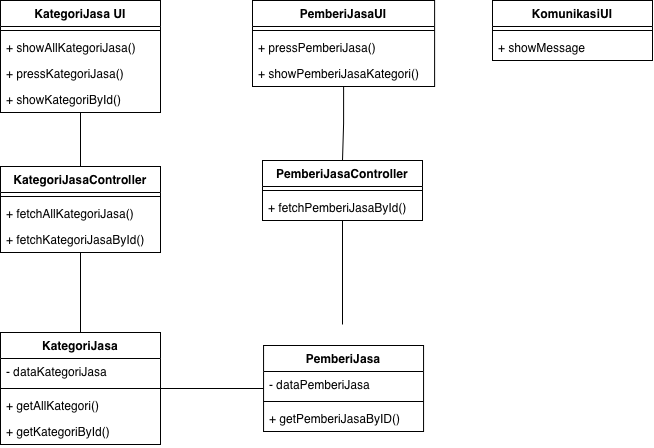

The diagram above was exported from draw.io. Its source (the exported page's mxGraphModel, read from the mxfile embedded in the PNG):
<mxGraphModel dx="1303" dy="899" grid="1" gridSize="10" guides="1" tooltips="1" connect="1" arrows="1" fold="1" page="1" pageScale="1" pageWidth="850" pageHeight="1100" math="0" shadow="0">
  <root>
    <mxCell id="0" />
    <mxCell id="1" parent="0" />
    <mxCell id="EHYDYD5V4rIWwnMvwvMy-134" edge="1" parent="1" source="EHYDYD5V4rIWwnMvwvMy-126" style="edgeStyle=orthogonalEdgeStyle;rounded=0;orthogonalLoop=1;jettySize=auto;html=1;defaultLabelBackgroundColor=gap;endArrow=none;endFill=0;" target="EHYDYD5V4rIWwnMvwvMy-130" value="">
      <mxGeometry relative="1" as="geometry" />
    </mxCell>
    <mxCell id="EHYDYD5V4rIWwnMvwvMy-126" parent="1" style="swimlane;fontStyle=1;align=center;verticalAlign=top;childLayout=stackLayout;horizontal=1;startSize=26;horizontalStack=0;resizeParent=1;resizeParentMax=0;resizeLast=0;collapsible=1;marginBottom=0;whiteSpace=wrap;html=1;" value="KategoriJasa UI" vertex="1">
      <mxGeometry height="112" width="160" x="38" y="570" as="geometry" />
    </mxCell>
    <mxCell id="EHYDYD5V4rIWwnMvwvMy-128" parent="EHYDYD5V4rIWwnMvwvMy-126" style="line;strokeWidth=1;fillColor=none;align=left;verticalAlign=middle;spacingTop=-1;spacingLeft=3;spacingRight=3;rotatable=0;labelPosition=right;points=[];portConstraint=eastwest;strokeColor=inherit;labelPerimeter=1;" value="" vertex="1">
      <mxGeometry height="8" width="160" y="26" as="geometry" />
    </mxCell>
    <mxCell id="EHYDYD5V4rIWwnMvwvMy-129" parent="EHYDYD5V4rIWwnMvwvMy-126" style="text;strokeColor=none;fillColor=none;align=left;verticalAlign=top;spacingLeft=4;spacingRight=4;overflow=hidden;rotatable=0;points=[[0,0.5],[1,0.5]];portConstraint=eastwest;whiteSpace=wrap;html=1;" value="&lt;div&gt;+ showAllKategoriJasa()&lt;/div&gt;" vertex="1">
      <mxGeometry height="26" width="160" y="34" as="geometry" />
    </mxCell>
    <mxCell id="w2nJKzUDBATx1FQ2TZLC-2" parent="EHYDYD5V4rIWwnMvwvMy-126" style="text;strokeColor=none;fillColor=none;align=left;verticalAlign=top;spacingLeft=4;spacingRight=4;overflow=hidden;rotatable=0;points=[[0,0.5],[1,0.5]];portConstraint=eastwest;whiteSpace=wrap;html=1;" value="&lt;div&gt;+ pressKategoriJasa()&lt;/div&gt;" vertex="1">
      <mxGeometry height="26" width="160" y="60" as="geometry" />
    </mxCell>
    <mxCell id="w2nJKzUDBATx1FQ2TZLC-3" parent="EHYDYD5V4rIWwnMvwvMy-126" style="text;strokeColor=none;fillColor=none;align=left;verticalAlign=top;spacingLeft=4;spacingRight=4;overflow=hidden;rotatable=0;points=[[0,0.5],[1,0.5]];portConstraint=eastwest;whiteSpace=wrap;html=1;" value="&lt;div&gt;+ showKategoriById()&lt;/div&gt;" vertex="1">
      <mxGeometry height="26" width="160" y="86" as="geometry" />
    </mxCell>
    <mxCell id="EHYDYD5V4rIWwnMvwvMy-139" edge="1" parent="1" source="EHYDYD5V4rIWwnMvwvMy-130" style="edgeStyle=orthogonalEdgeStyle;rounded=0;orthogonalLoop=1;jettySize=auto;html=1;defaultLabelBackgroundColor=gap;endArrow=none;endFill=0;" target="EHYDYD5V4rIWwnMvwvMy-135" value="">
      <mxGeometry relative="1" as="geometry" />
    </mxCell>
    <mxCell id="EHYDYD5V4rIWwnMvwvMy-130" parent="1" style="swimlane;fontStyle=1;align=center;verticalAlign=top;childLayout=stackLayout;horizontal=1;startSize=26;horizontalStack=0;resizeParent=1;resizeParentMax=0;resizeLast=0;collapsible=1;marginBottom=0;whiteSpace=wrap;html=1;" value="KategoriJasaController" vertex="1">
      <mxGeometry height="86" width="160" x="38" y="736" as="geometry" />
    </mxCell>
    <mxCell id="EHYDYD5V4rIWwnMvwvMy-132" parent="EHYDYD5V4rIWwnMvwvMy-130" style="line;strokeWidth=1;fillColor=none;align=left;verticalAlign=middle;spacingTop=-1;spacingLeft=3;spacingRight=3;rotatable=0;labelPosition=right;points=[];portConstraint=eastwest;strokeColor=inherit;labelPerimeter=1;" value="" vertex="1">
      <mxGeometry height="8" width="160" y="26" as="geometry" />
    </mxCell>
    <mxCell id="EHYDYD5V4rIWwnMvwvMy-133" parent="EHYDYD5V4rIWwnMvwvMy-130" style="text;strokeColor=none;fillColor=none;align=left;verticalAlign=top;spacingLeft=4;spacingRight=4;overflow=hidden;rotatable=0;points=[[0,0.5],[1,0.5]];portConstraint=eastwest;whiteSpace=wrap;html=1;" value="+ fetchAllKategoriJasa()&lt;div&gt;&lt;br&gt;&lt;/div&gt;" vertex="1">
      <mxGeometry height="26" width="160" y="34" as="geometry" />
    </mxCell>
    <mxCell id="w2nJKzUDBATx1FQ2TZLC-4" parent="EHYDYD5V4rIWwnMvwvMy-130" style="text;strokeColor=none;fillColor=none;align=left;verticalAlign=top;spacingLeft=4;spacingRight=4;overflow=hidden;rotatable=0;points=[[0,0.5],[1,0.5]];portConstraint=eastwest;whiteSpace=wrap;html=1;" value="&lt;div&gt;+ fetchKategoriJasaById()&lt;/div&gt;" vertex="1">
      <mxGeometry height="26" width="160" y="60" as="geometry" />
    </mxCell>
    <mxCell id="EHYDYD5V4rIWwnMvwvMy-145" edge="1" parent="1" source="EHYDYD5V4rIWwnMvwvMy-135" style="edgeStyle=orthogonalEdgeStyle;rounded=0;orthogonalLoop=1;jettySize=auto;html=1;defaultLabelBackgroundColor=gap;endArrow=none;endFill=0;" target="EHYDYD5V4rIWwnMvwvMy-141" value="">
      <mxGeometry relative="1" as="geometry" />
    </mxCell>
    <mxCell id="EHYDYD5V4rIWwnMvwvMy-135" parent="1" style="swimlane;fontStyle=1;align=center;verticalAlign=top;childLayout=stackLayout;horizontal=1;startSize=26;horizontalStack=0;resizeParent=1;resizeParentMax=0;resizeLast=0;collapsible=1;marginBottom=0;whiteSpace=wrap;html=1;" value="KategoriJasa" vertex="1">
      <mxGeometry height="112" width="160" x="38" y="902" as="geometry" />
    </mxCell>
    <mxCell id="EHYDYD5V4rIWwnMvwvMy-136" parent="EHYDYD5V4rIWwnMvwvMy-135" style="text;strokeColor=none;fillColor=none;align=left;verticalAlign=top;spacingLeft=4;spacingRight=4;overflow=hidden;rotatable=0;points=[[0,0.5],[1,0.5]];portConstraint=eastwest;whiteSpace=wrap;html=1;" value="- dataKategoriJasa" vertex="1">
      <mxGeometry height="26" width="160" y="26" as="geometry" />
    </mxCell>
    <mxCell id="EHYDYD5V4rIWwnMvwvMy-137" parent="EHYDYD5V4rIWwnMvwvMy-135" style="line;strokeWidth=1;fillColor=none;align=left;verticalAlign=middle;spacingTop=-1;spacingLeft=3;spacingRight=3;rotatable=0;labelPosition=right;points=[];portConstraint=eastwest;strokeColor=inherit;labelPerimeter=1;" value="" vertex="1">
      <mxGeometry height="8" width="160" y="52" as="geometry" />
    </mxCell>
    <mxCell id="EHYDYD5V4rIWwnMvwvMy-138" parent="EHYDYD5V4rIWwnMvwvMy-135" style="text;strokeColor=none;fillColor=none;align=left;verticalAlign=top;spacingLeft=4;spacingRight=4;overflow=hidden;rotatable=0;points=[[0,0.5],[1,0.5]];portConstraint=eastwest;whiteSpace=wrap;html=1;" value="+ getAllKategori()" vertex="1">
      <mxGeometry height="26" width="160" y="60" as="geometry" />
    </mxCell>
    <mxCell id="w2nJKzUDBATx1FQ2TZLC-5" parent="EHYDYD5V4rIWwnMvwvMy-135" style="text;strokeColor=none;fillColor=none;align=left;verticalAlign=top;spacingLeft=4;spacingRight=4;overflow=hidden;rotatable=0;points=[[0,0.5],[1,0.5]];portConstraint=eastwest;whiteSpace=wrap;html=1;" value="+ getKategoriById()" vertex="1">
      <mxGeometry height="26" width="160" y="86" as="geometry" />
    </mxCell>
    <mxCell id="EHYDYD5V4rIWwnMvwvMy-141" parent="1" style="swimlane;fontStyle=1;align=center;verticalAlign=top;childLayout=stackLayout;horizontal=1;startSize=26;horizontalStack=0;resizeParent=1;resizeParentMax=0;resizeLast=0;collapsible=1;marginBottom=0;whiteSpace=wrap;html=1;" value="PemberiJasa" vertex="1">
      <mxGeometry height="86" width="160" x="301.06" y="915" as="geometry" />
    </mxCell>
    <mxCell id="EHYDYD5V4rIWwnMvwvMy-142" parent="EHYDYD5V4rIWwnMvwvMy-141" style="text;strokeColor=none;fillColor=none;align=left;verticalAlign=top;spacingLeft=4;spacingRight=4;overflow=hidden;rotatable=0;points=[[0,0.5],[1,0.5]];portConstraint=eastwest;whiteSpace=wrap;html=1;" value="- dataPemberiJasa" vertex="1">
      <mxGeometry height="26" width="160" y="26" as="geometry" />
    </mxCell>
    <mxCell id="EHYDYD5V4rIWwnMvwvMy-143" parent="EHYDYD5V4rIWwnMvwvMy-141" style="line;strokeWidth=1;fillColor=none;align=left;verticalAlign=middle;spacingTop=-1;spacingLeft=3;spacingRight=3;rotatable=0;labelPosition=right;points=[];portConstraint=eastwest;strokeColor=inherit;labelPerimeter=1;" value="" vertex="1">
      <mxGeometry height="8" width="160" y="52" as="geometry" />
    </mxCell>
    <mxCell id="EHYDYD5V4rIWwnMvwvMy-144" parent="EHYDYD5V4rIWwnMvwvMy-141" style="text;strokeColor=none;fillColor=none;align=left;verticalAlign=top;spacingLeft=4;spacingRight=4;overflow=hidden;rotatable=0;points=[[0,0.5],[1,0.5]];portConstraint=eastwest;whiteSpace=wrap;html=1;" value="+ getPemberiJasaByID()" vertex="1">
      <mxGeometry height="26" width="160" y="60" as="geometry" />
    </mxCell>
    <mxCell id="EHYDYD5V4rIWwnMvwvMy-146" edge="1" parent="1" source="EHYDYD5V4rIWwnMvwvMy-147" style="edgeStyle=orthogonalEdgeStyle;rounded=0;orthogonalLoop=1;jettySize=auto;html=1;defaultLabelBackgroundColor=gap;endArrow=none;endFill=0;" target="EHYDYD5V4rIWwnMvwvMy-151" value="">
      <mxGeometry relative="1" as="geometry" />
    </mxCell>
    <mxCell id="EHYDYD5V4rIWwnMvwvMy-147" parent="1" style="swimlane;fontStyle=1;align=center;verticalAlign=top;childLayout=stackLayout;horizontal=1;startSize=26;horizontalStack=0;resizeParent=1;resizeParentMax=0;resizeLast=0;collapsible=1;marginBottom=0;whiteSpace=wrap;html=1;" value="PemberiJasaUI" vertex="1">
      <mxGeometry height="86" width="182.11" x="290" y="570" as="geometry" />
    </mxCell>
    <mxCell id="EHYDYD5V4rIWwnMvwvMy-149" parent="EHYDYD5V4rIWwnMvwvMy-147" style="line;strokeWidth=1;fillColor=none;align=left;verticalAlign=middle;spacingTop=-1;spacingLeft=3;spacingRight=3;rotatable=0;labelPosition=right;points=[];portConstraint=eastwest;strokeColor=inherit;labelPerimeter=1;" value="" vertex="1">
      <mxGeometry height="8" width="182.11" y="26" as="geometry" />
    </mxCell>
    <mxCell id="EHYDYD5V4rIWwnMvwvMy-150" parent="EHYDYD5V4rIWwnMvwvMy-147" style="text;strokeColor=none;fillColor=none;align=left;verticalAlign=top;spacingLeft=4;spacingRight=4;overflow=hidden;rotatable=0;points=[[0,0.5],[1,0.5]];portConstraint=eastwest;whiteSpace=wrap;html=1;" value="+ pressPemberiJasa()" vertex="1">
      <mxGeometry height="26" width="182.11" y="34" as="geometry" />
    </mxCell>
    <mxCell id="EHYDYD5V4rIWwnMvwvMy-174" parent="EHYDYD5V4rIWwnMvwvMy-147" style="text;strokeColor=none;fillColor=none;align=left;verticalAlign=top;spacingLeft=4;spacingRight=4;overflow=hidden;rotatable=0;points=[[0,0.5],[1,0.5]];portConstraint=eastwest;whiteSpace=wrap;html=1;" value="+ showPemberiJasaKategori()" vertex="1">
      <mxGeometry height="26" width="182.11" y="60" as="geometry" />
    </mxCell>
    <mxCell id="EHYDYD5V4rIWwnMvwvMy-158" edge="1" parent="1" source="EHYDYD5V4rIWwnMvwvMy-151" style="edgeStyle=orthogonalEdgeStyle;rounded=0;orthogonalLoop=1;jettySize=auto;html=1;defaultLabelBackgroundColor=gap;endArrow=none;endFill=0;" value="">
      <mxGeometry relative="1" as="geometry">
        <mxPoint x="380" y="894" as="targetPoint" />
      </mxGeometry>
    </mxCell>
    <mxCell id="EHYDYD5V4rIWwnMvwvMy-151" parent="1" style="swimlane;fontStyle=1;align=center;verticalAlign=top;childLayout=stackLayout;horizontal=1;startSize=26;horizontalStack=0;resizeParent=1;resizeParentMax=0;resizeLast=0;collapsible=1;marginBottom=0;whiteSpace=wrap;html=1;" value="PemberiJasaController" vertex="1">
      <mxGeometry height="60" width="160" x="300" y="730" as="geometry" />
    </mxCell>
    <mxCell id="EHYDYD5V4rIWwnMvwvMy-153" parent="EHYDYD5V4rIWwnMvwvMy-151" style="line;strokeWidth=1;fillColor=none;align=left;verticalAlign=middle;spacingTop=-1;spacingLeft=3;spacingRight=3;rotatable=0;labelPosition=right;points=[];portConstraint=eastwest;strokeColor=inherit;labelPerimeter=1;" value="" vertex="1">
      <mxGeometry height="8" width="160" y="26" as="geometry" />
    </mxCell>
    <mxCell id="EHYDYD5V4rIWwnMvwvMy-154" parent="EHYDYD5V4rIWwnMvwvMy-151" style="text;strokeColor=none;fillColor=none;align=left;verticalAlign=top;spacingLeft=4;spacingRight=4;overflow=hidden;rotatable=0;points=[[0,0.5],[1,0.5]];portConstraint=eastwest;whiteSpace=wrap;html=1;" value="+ fetchPemberiJasaById()" vertex="1">
      <mxGeometry height="26" width="160" y="34" as="geometry" />
    </mxCell>
    <mxCell id="EHYDYD5V4rIWwnMvwvMy-164" parent="1" style="swimlane;fontStyle=1;align=center;verticalAlign=top;childLayout=stackLayout;horizontal=1;startSize=26;horizontalStack=0;resizeParent=1;resizeParentMax=0;resizeLast=0;collapsible=1;marginBottom=0;whiteSpace=wrap;html=1;" value="KomunikasiUI" vertex="1">
      <mxGeometry height="60" width="160" x="530" y="570" as="geometry" />
    </mxCell>
    <mxCell id="EHYDYD5V4rIWwnMvwvMy-166" parent="EHYDYD5V4rIWwnMvwvMy-164" style="line;strokeWidth=1;fillColor=none;align=left;verticalAlign=middle;spacingTop=-1;spacingLeft=3;spacingRight=3;rotatable=0;labelPosition=right;points=[];portConstraint=eastwest;strokeColor=inherit;labelPerimeter=1;" value="" vertex="1">
      <mxGeometry height="8" width="160" y="26" as="geometry" />
    </mxCell>
    <mxCell id="EHYDYD5V4rIWwnMvwvMy-167" parent="EHYDYD5V4rIWwnMvwvMy-164" style="text;strokeColor=none;fillColor=none;align=left;verticalAlign=top;spacingLeft=4;spacingRight=4;overflow=hidden;rotatable=0;points=[[0,0.5],[1,0.5]];portConstraint=eastwest;whiteSpace=wrap;html=1;" value="+ showMessage" vertex="1">
      <mxGeometry height="26" width="160" y="34" as="geometry" />
    </mxCell>
  </root>
</mxGraphModel>